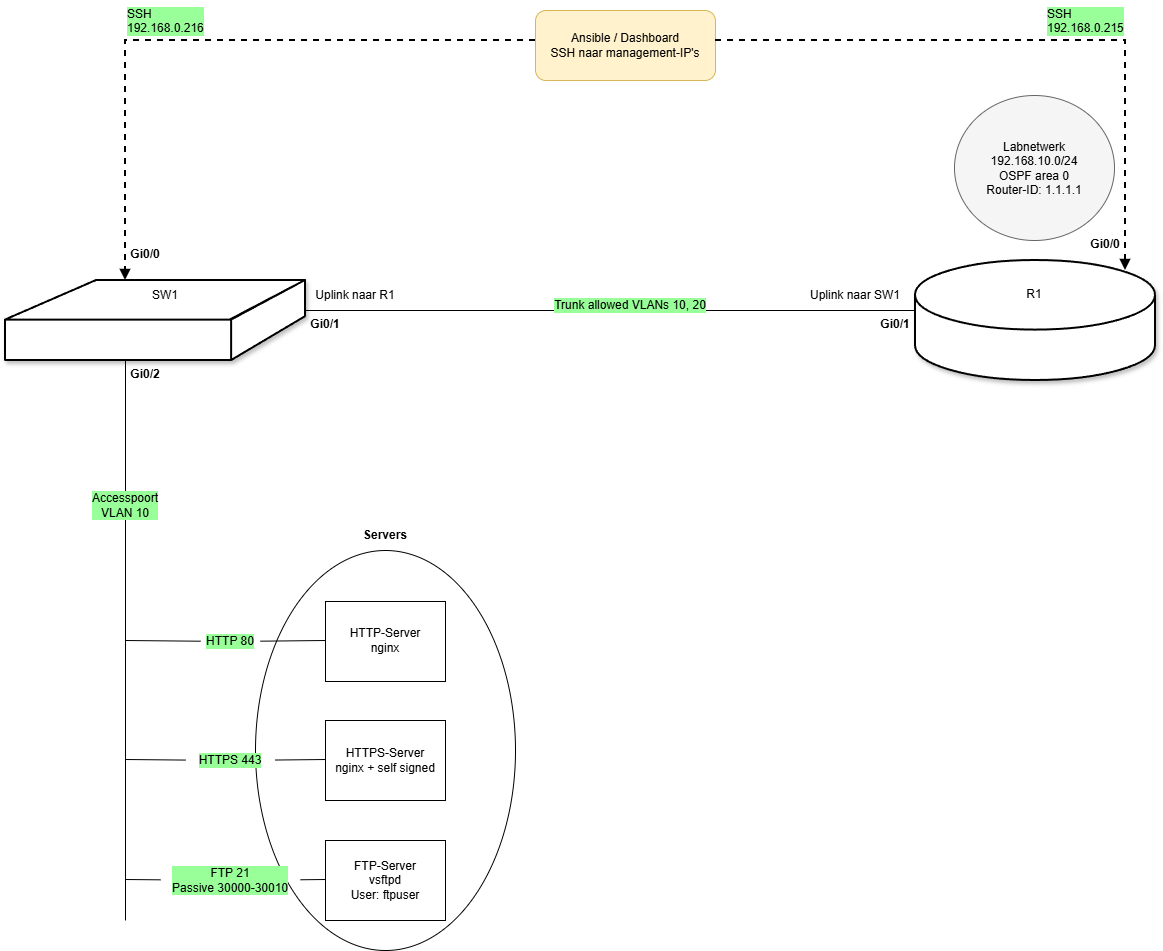

The diagram above was exported from draw.io. Its source (the exported page's mxGraphModel, read from the mxfile embedded in the PNG):
<mxGraphModel dx="1664" dy="989" grid="1" gridSize="10" guides="1" tooltips="1" connect="1" arrows="1" fold="1" page="1" pageScale="1" pageWidth="1169" pageHeight="827" math="0" shadow="0">
  <root>
    <mxCell id="0" />
    <mxCell id="1" parent="0" />
    <mxCell id="uDsGIXPA9aVQpRB-lslW-45" parent="1" style="ellipse;whiteSpace=wrap;html=1;" value="" vertex="1">
      <mxGeometry height="400" width="260" x="330" y="670" as="geometry" />
    </mxCell>
    <mxCell id="labnet" parent="1" style="ellipse;whiteSpace=wrap;html=1;fillColor=#f5f5f5;strokeColor=#666666;fontSize=12;" value="Labnetwerk&#10;192.168.10.0/24&#10;OSPF area 0&#10;Router-ID: 1.1.1.1" vertex="1">
      <mxGeometry height="145" width="160" x="1029" y="215" as="geometry" />
    </mxCell>
    <mxCell id="uDsGIXPA9aVQpRB-lslW-1" parent="1" style="html=1;pointerEvents=1;dashed=0;strokeWidth=2;verticalLabelPosition=bottom;verticalAlign=top;align=center;outlineConnect=0;shape=mxgraph.cisco.switches.workgroup_switch;strokeColor2=none;fillColor=light-dark(#FFFFFF,#808080);gradientColor=none;shadow=1;" value="" vertex="1">
      <mxGeometry height="80" width="300" x="80" y="400" as="geometry" />
    </mxCell>
    <mxCell id="uDsGIXPA9aVQpRB-lslW-3" parent="1" style="shape=mxgraph.cisco.routers.router;html=1;whiteSpace=wrap;strokeColor=#000000;fillColor=#ffffff;verticalLabelPosition=bottom;verticalAlign=top;align=center;outlineConnect=0;shadow=1;strokeWidth=2;" value="" vertex="1">
      <mxGeometry height="120" width="240" x="990" y="380" as="geometry" />
    </mxCell>
    <mxCell id="uDsGIXPA9aVQpRB-lslW-4" parent="1" style="text;whiteSpace=wrap;align=center;" value="R1&#10;" vertex="1">
      <mxGeometry height="30" width="40" x="1089" y="400" as="geometry" />
    </mxCell>
    <mxCell id="uDsGIXPA9aVQpRB-lslW-5" edge="1" parent="1" style="endArrow=none;html=1;rounded=0;" value="">
      <mxGeometry height="50" relative="1" width="50" as="geometry">
        <mxPoint x="380" y="430" as="sourcePoint" />
        <mxPoint x="990" y="430" as="targetPoint" />
      </mxGeometry>
    </mxCell>
    <mxCell id="uDsGIXPA9aVQpRB-lslW-6" parent="1" style="text;whiteSpace=wrap;fontStyle=1;align=center;" value="Gi0/1&#10;" vertex="1">
      <mxGeometry height="30" width="40" x="950" y="430" as="geometry" />
    </mxCell>
    <mxCell id="uDsGIXPA9aVQpRB-lslW-7" parent="1" style="text;whiteSpace=wrap;fontStyle=1;align=center;" value="Gi0/2" vertex="1">
      <mxGeometry height="30" width="40" x="200" y="480" as="geometry" />
    </mxCell>
    <mxCell id="uDsGIXPA9aVQpRB-lslW-8" parent="1" style="rounded=1;whiteSpace=wrap;html=1;fillColor=#fff2cc;strokeColor=#d6b656;fontSize=12;" value="Ansible / Dashboard&#10;SSH naar management-IP's" vertex="1">
      <mxGeometry height="70" width="180" x="610" y="130" as="geometry" />
    </mxCell>
    <mxCell id="uDsGIXPA9aVQpRB-lslW-9" edge="1" parent="1" style="endArrow=block;html=1;rounded=0;strokeWidth=2;dashed=1;" value="">
      <mxGeometry relative="1" as="geometry">
        <Array as="points">
          <mxPoint x="1200" y="160" />
        </Array>
        <mxPoint x="790" y="160" as="sourcePoint" />
        <mxPoint x="1200" y="390" as="targetPoint" />
      </mxGeometry>
    </mxCell>
    <mxCell id="uDsGIXPA9aVQpRB-lslW-10" parent="1" style="text;whiteSpace=wrap;html=1;labelBackgroundColor=#99FF99;" value="SSH&lt;br&gt;192.168.0.215" vertex="1">
      <mxGeometry height="50" width="100" x="1120" y="120" as="geometry" />
    </mxCell>
    <mxCell id="uDsGIXPA9aVQpRB-lslW-12" parent="1" style="text;whiteSpace=wrap;fontStyle=1;align=center;" value="Gi0/0&#10;" vertex="1">
      <mxGeometry height="30" width="40" x="1160" y="350" as="geometry" />
    </mxCell>
    <mxCell id="uDsGIXPA9aVQpRB-lslW-14" edge="1" parent="1" style="endArrow=block;html=1;rounded=0;strokeWidth=2;dashed=1;" value="">
      <mxGeometry relative="1" x="1" y="-175" as="geometry">
        <mxPoint x="40" y="-5" as="offset" />
        <Array as="points">
          <mxPoint x="200" y="160" />
        </Array>
        <mxPoint x="610" y="160" as="sourcePoint" />
        <mxPoint x="200" y="400" as="targetPoint" />
      </mxGeometry>
    </mxCell>
    <mxCell id="uDsGIXPA9aVQpRB-lslW-15" parent="1" style="text;whiteSpace=wrap;html=1;labelBackgroundColor=#99FF99;" value="SSH&lt;br&gt;192.168.0.216" vertex="1">
      <mxGeometry height="50" width="100" x="200" y="120" as="geometry" />
    </mxCell>
    <mxCell id="uDsGIXPA9aVQpRB-lslW-16" parent="1" style="text;html=1;whiteSpace=wrap;strokeColor=none;fillColor=none;align=center;verticalAlign=middle;rounded=0;" value="Uplink naar SW1" vertex="1">
      <mxGeometry height="30" width="120" x="870" y="400" as="geometry" />
    </mxCell>
    <mxCell id="uDsGIXPA9aVQpRB-lslW-17" parent="1" style="text;html=1;whiteSpace=wrap;strokeColor=none;fillColor=none;align=center;verticalAlign=middle;rounded=0;" value="SW1" vertex="1">
      <mxGeometry height="30" width="60" x="210" y="400" as="geometry" />
    </mxCell>
    <mxCell id="uDsGIXPA9aVQpRB-lslW-18" parent="1" style="text;html=1;whiteSpace=wrap;strokeColor=none;fillColor=none;align=center;verticalAlign=middle;rounded=0;labelBackgroundColor=#99FF99;" value="Trunk allowed VLANs 10, 20" vertex="1">
      <mxGeometry height="70" width="170" x="620" y="390" as="geometry" />
    </mxCell>
    <mxCell id="uDsGIXPA9aVQpRB-lslW-19" parent="1" style="text;html=1;whiteSpace=wrap;strokeColor=none;fillColor=none;align=center;verticalAlign=middle;rounded=0;" value="Uplink naar R1" vertex="1">
      <mxGeometry height="30" width="100" x="380" y="400" as="geometry" />
    </mxCell>
    <mxCell id="uDsGIXPA9aVQpRB-lslW-20" parent="1" style="text;whiteSpace=wrap;fontStyle=1;align=center;" value="Gi0/1" vertex="1">
      <mxGeometry height="30" width="40" x="380" y="430" as="geometry" />
    </mxCell>
    <mxCell id="uDsGIXPA9aVQpRB-lslW-21" parent="1" style="text;whiteSpace=wrap;fontStyle=1;align=center;" value="Gi0/0&#10;" vertex="1">
      <mxGeometry height="30" width="40" x="200" y="360" as="geometry" />
    </mxCell>
    <mxCell id="uDsGIXPA9aVQpRB-lslW-23" edge="1" parent="1" style="endArrow=none;html=1;rounded=0;" value="">
      <mxGeometry height="50" relative="1" width="50" as="geometry">
        <mxPoint x="200" y="1040" as="sourcePoint" />
        <mxPoint x="200" y="480" as="targetPoint" />
      </mxGeometry>
    </mxCell>
    <mxCell id="uDsGIXPA9aVQpRB-lslW-24" parent="1" style="text;html=1;whiteSpace=wrap;strokeColor=none;fillColor=none;align=center;verticalAlign=middle;rounded=0;labelBackgroundColor=#99FF99;" value="Accesspoort&lt;div&gt;VLAN 10&lt;/div&gt;" vertex="1">
      <mxGeometry height="30" width="100" x="150" y="610" as="geometry" />
    </mxCell>
    <mxCell id="uDsGIXPA9aVQpRB-lslW-26" edge="1" parent="1" source="uDsGIXPA9aVQpRB-lslW-29" style="endArrow=none;html=1;rounded=0;" value="">
      <mxGeometry height="50" relative="1" width="50" as="geometry">
        <mxPoint x="200" y="760" as="sourcePoint" />
        <mxPoint x="400" y="760" as="targetPoint" />
      </mxGeometry>
    </mxCell>
    <mxCell id="uDsGIXPA9aVQpRB-lslW-27" parent="1" style="rounded=0;whiteSpace=wrap;html=1;" value="" vertex="1">
      <mxGeometry height="80" width="120" x="400" y="721" as="geometry" />
    </mxCell>
    <mxCell id="uDsGIXPA9aVQpRB-lslW-28" parent="1" style="text;html=1;whiteSpace=wrap;strokeColor=none;fillColor=none;align=center;verticalAlign=middle;rounded=0;" value="HTTP-Server&lt;div&gt;nginx&lt;/div&gt;" vertex="1">
      <mxGeometry height="80" width="120" x="400" y="720" as="geometry" />
    </mxCell>
    <mxCell id="uDsGIXPA9aVQpRB-lslW-30" edge="1" parent="1" style="endArrow=none;html=1;rounded=0;" target="uDsGIXPA9aVQpRB-lslW-29" value="">
      <mxGeometry height="50" relative="1" width="50" as="geometry">
        <mxPoint x="200" y="760" as="sourcePoint" />
        <mxPoint x="400" y="760" as="targetPoint" />
      </mxGeometry>
    </mxCell>
    <mxCell id="uDsGIXPA9aVQpRB-lslW-35" edge="1" parent="1" source="uDsGIXPA9aVQpRB-lslW-39" style="endArrow=none;html=1;rounded=0;" value="">
      <mxGeometry height="50" relative="1" width="50" as="geometry">
        <mxPoint x="200" y="879" as="sourcePoint" />
        <mxPoint x="400" y="879" as="targetPoint" />
      </mxGeometry>
    </mxCell>
    <mxCell id="uDsGIXPA9aVQpRB-lslW-36" parent="1" style="rounded=0;whiteSpace=wrap;html=1;" value="" vertex="1">
      <mxGeometry height="80" width="120" x="400" y="840" as="geometry" />
    </mxCell>
    <mxCell id="uDsGIXPA9aVQpRB-lslW-37" parent="1" style="text;html=1;whiteSpace=wrap;strokeColor=none;fillColor=none;align=center;verticalAlign=middle;rounded=0;" value="HTTPS-Server&lt;div&gt;nginx + self signed&lt;/div&gt;" vertex="1">
      <mxGeometry height="80" width="120" x="400" y="840" as="geometry" />
    </mxCell>
    <mxCell id="uDsGIXPA9aVQpRB-lslW-38" edge="1" parent="1" style="endArrow=none;html=1;rounded=0;" target="uDsGIXPA9aVQpRB-lslW-39" value="">
      <mxGeometry height="50" relative="1" width="50" as="geometry">
        <mxPoint x="200" y="879" as="sourcePoint" />
        <mxPoint x="400" y="879" as="targetPoint" />
      </mxGeometry>
    </mxCell>
    <mxCell id="uDsGIXPA9aVQpRB-lslW-29" parent="1" style="text;html=1;whiteSpace=wrap;strokeColor=none;fillColor=none;align=center;verticalAlign=middle;rounded=0;labelBackgroundColor=#99FF99;" value="HTTP 80" vertex="1">
      <mxGeometry height="30" width="60" x="275" y="746" as="geometry" />
    </mxCell>
    <mxCell id="uDsGIXPA9aVQpRB-lslW-39" parent="1" style="text;html=1;whiteSpace=wrap;strokeColor=none;fillColor=none;align=center;verticalAlign=middle;rounded=0;labelBackgroundColor=#99FF99;" value="HTTPS 443" vertex="1">
      <mxGeometry height="30" width="90" x="260" y="865" as="geometry" />
    </mxCell>
    <mxCell id="uDsGIXPA9aVQpRB-lslW-40" edge="1" parent="1" source="uDsGIXPA9aVQpRB-lslW-44" style="endArrow=none;html=1;rounded=0;" value="">
      <mxGeometry height="50" relative="1" width="50" as="geometry">
        <mxPoint x="200" y="999" as="sourcePoint" />
        <mxPoint x="400" y="999" as="targetPoint" />
      </mxGeometry>
    </mxCell>
    <mxCell id="uDsGIXPA9aVQpRB-lslW-41" parent="1" style="rounded=0;whiteSpace=wrap;html=1;" value="" vertex="1">
      <mxGeometry height="80" width="120" x="400" y="960" as="geometry" />
    </mxCell>
    <mxCell id="uDsGIXPA9aVQpRB-lslW-42" parent="1" style="text;html=1;whiteSpace=wrap;strokeColor=none;fillColor=none;align=center;verticalAlign=middle;rounded=0;" value="FTP-Server&lt;div&gt;vsftpd&lt;/div&gt;&lt;div&gt;User: ftpuser&lt;/div&gt;" vertex="1">
      <mxGeometry height="80" width="120" x="400" y="960" as="geometry" />
    </mxCell>
    <mxCell id="uDsGIXPA9aVQpRB-lslW-43" edge="1" parent="1" style="endArrow=none;html=1;rounded=0;" target="uDsGIXPA9aVQpRB-lslW-44" value="">
      <mxGeometry height="50" relative="1" width="50" as="geometry">
        <mxPoint x="200" y="999" as="sourcePoint" />
        <mxPoint x="400" y="999" as="targetPoint" />
      </mxGeometry>
    </mxCell>
    <mxCell id="uDsGIXPA9aVQpRB-lslW-44" parent="1" style="text;html=1;whiteSpace=wrap;strokeColor=none;fillColor=none;align=center;verticalAlign=middle;rounded=0;labelBackgroundColor=#99FF99;" value="FTP 21&lt;div&gt;Passive 30000-30010&lt;/div&gt;" vertex="1">
      <mxGeometry height="30" width="140" x="235" y="985" as="geometry" />
    </mxCell>
    <mxCell id="uDsGIXPA9aVQpRB-lslW-46" parent="1" style="text;html=1;whiteSpace=wrap;strokeColor=none;fillColor=none;align=center;verticalAlign=middle;rounded=0;" value="&lt;b&gt;Servers&lt;/b&gt;" vertex="1">
      <mxGeometry height="30" width="60" x="430" y="640" as="geometry" />
    </mxCell>
  </root>
</mxGraphModel>